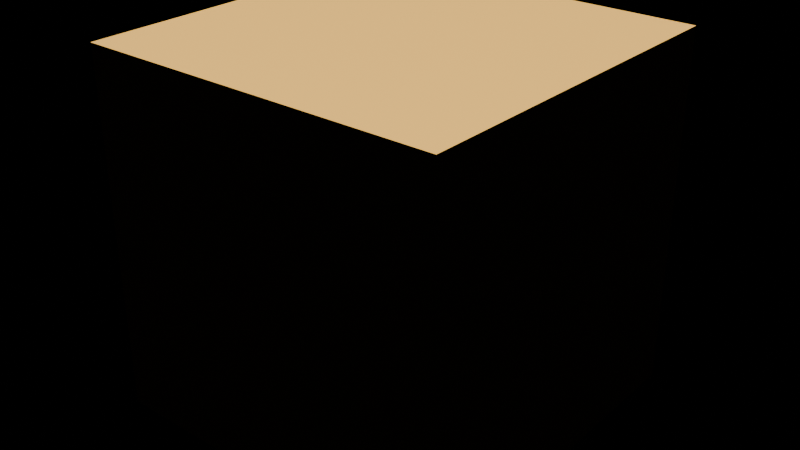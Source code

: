 # Source: t11_transform_animation.blend  (saved by Blender 5.2.44; exported with 4.5.12 LTS)
import bpy
from mathutils import Matrix  # noqa: F401  (used for matrix-valued properties, if any)

bpy.ops.wm.read_factory_settings(use_empty=True)
scene = bpy.context.scene
scene.name = 'Scene'

# ---- materials (node trees are filled in below, after node groups)
mat_moversurface = bpy.data.materials.new('MoverSurface')

# ---- material node trees
mat_moversurface.use_nodes = True; mat_moversurface.node_tree.nodes.clear()
_N = mat_moversurface.node_tree.nodes; _L = mat_moversurface.node_tree.links
n0 = _N.new('ShaderNodeBsdfPrincipled'); n0.name = 'Principled BSDF'; n0.location = (-200, 100)
n0.inputs[0].default_value = (0.9, 0.5, 0.1, 1.0)
n0.inputs[10].default_value = 0.005
n1 = _N.new('ShaderNodeOutputMaterial'); n1.name = 'Material Output'; n1.location = (200, 100)
_L.new(n0.outputs[0], n1.inputs[0])
n1.is_active_output = True

# ---- lights
light_sun = bpy.data.lights.new('Sun', 'SUN')
light_sun.energy = 5.0

# ---- meshes
me_movermesh = bpy.data.meshes.new('MoverMesh')
me_movermesh.from_pydata([(-0.3, -0.3, -0.3), (-0.3, -0.3, 0.3), (-0.3, 0.3, -0.3), (-0.3, 0.3, 0.3), (0.3, -0.3, -0.3), (0.3, -0.3, 0.3), (0.3, 0.3, -0.3), (0.3, 0.3, 0.3)], [], [(0, 1, 3, 2), (2, 3, 7, 6), (6, 7, 5, 4), (4, 5, 1, 0), (2, 6, 4, 0), (7, 3, 1, 5)])
_uv = me_movermesh.uv_layers.new(name='UVMap')
_uv.uv.foreach_set('vector', [0.375, 0.0, 0.625, 0.0, 0.625, 0.25, 0.375, 0.25, 0.375, 0.25, 0.625, 0.25, 0.625, 0.5, 0.375, 0.5, 0.375, 0.5, 0.625, 0.5, 0.625, 0.75, 0.375, 0.75, 0.375, 0.75, 0.625, 0.75, 0.625, 1.0, 0.375, 1.0, 0.125, 0.5, 0.375, 0.5, 0.375, 0.75, 0.125, 0.75, 0.625, 0.5, 0.875, 0.5, 0.875, 0.75, 0.625, 0.75])
me_movermesh.materials.append(mat_moversurface)
me_movermesh.update()

# ---- objects
ob_mover = bpy.data.objects.new('Mover', me_movermesh)
ob_sun = bpy.data.objects.new('Sun', light_sun)

# ---- transforms, parenting, visibility, modifiers, constraints
ob_mover.location = (-1.2, 0.0, 0.5)
ob_sun.location = (2.0, -2.0, 4.0)

# ---- collection membership
scene.collection.objects.link(ob_mover)
scene.collection.objects.link(ob_sun)

# ---- scene / render settings (as saved in the file)
scene.frame_start = 1; scene.frame_end = 24; scene.frame_set(1)
scene.render.engine = 'BLENDER_EEVEE_NEXT'
scene.render.bake_bias = 0.0
scene.render.bake_samples = 0
scene.render.compositor_device = 'GPU'
scene.eevee.use_volume_custom_range = False
scene.eevee.fast_gi_thickness_near = 0.1
scene.eevee.fast_gi_thickness_far = 0.0
scene.eevee.ray_tracing_options.screen_trace_thickness = 0.1
bpy.context.view_layer.update()

# ---- added for rendering (the .blend has no active camera): camera
cam_auto = bpy.data.cameras.new('AutoCamera')
cam_auto.lens = 50.0
cam_auto.sensor_width = 36.0
cam_auto.clip_end = 1000.0
ob_auto_camera = bpy.data.objects.new('AutoCamera', cam_auto)
scene.collection.objects.link(ob_auto_camera)
ob_auto_camera.location = (-0.238478, -1.15383, 1.26922)
ob_auto_camera.rotation_euler = (1.09748, -7.21219e-08, 0.694738)
scene.camera = ob_auto_camera
bpy.context.view_layer.update()
